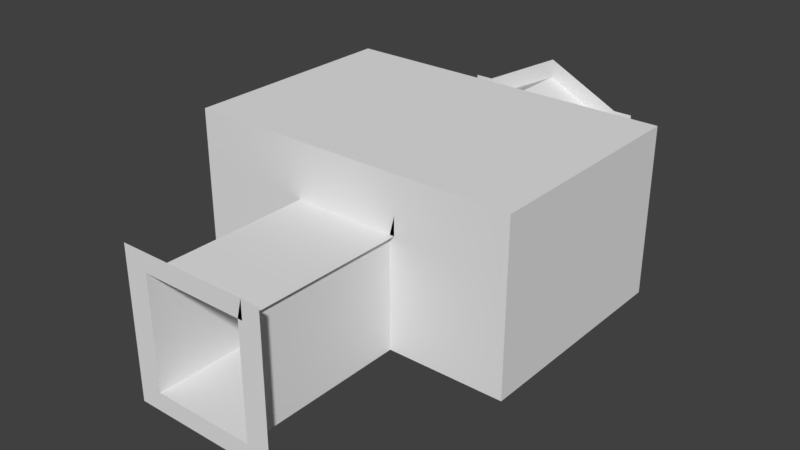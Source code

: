 # Source: Newtunnel_0.blend  (saved by Blender 2.79.0; exported with 4.5.12 LTS)
import bpy
from mathutils import Matrix  # noqa: F401  (used for matrix-valued properties, if any)

bpy.ops.wm.read_factory_settings(use_empty=True)
scene = bpy.context.scene
scene.name = 'Scene'

# ---- collections
col_collection_1 = bpy.data.collections.new('Collection 1'); scene.collection.children.link(col_collection_1)

# ---- materials (node trees are filled in below, after node groups)
mat_material = bpy.data.materials.new('Material')
mat_material.alpha_threshold = 0.0
mat_material.use_transparent_shadow = False
mat_material.roughness = 0.5
mat_material.line_color = (0.0, 0.0, 0.0, 1.0)

# ---- material node trees

# ---- world
world_world = bpy.data.worlds.new('World'); scene.world = world_world
world_world.color = (0.05088, 0.05088, 0.05088)
world_world.use_sun_shadow = False
world_world.sun_shadow_jitter_overblur = 0.0
world_world.cycles.sampling_method = 'MANUAL'

# ---- meshes
me_cube = bpy.data.meshes.new('Cube')
me_cube.from_pydata([(1.0, -5.0, -0.25), (-1.0, -5.0, -0.25), (1.0, -1.0, 0.25), (1.0, -5.0, 0.25), (-1.0, -5.0, 0.25), (-1.0, -1.0, 0.25), (1.5, -5.0, -0.25), (1.375, -1.0, 0.25), (1.375, -5.0, 0.25), (-1.5, -5.0, -0.25), (-1.375, -5.0, 0.25), (-1.375, -1.0, 0.25), (-2.0, -5.0, -0.25), (-2.0, -5.0, 0.25), (2.0, -5.0, -0.25), (2.0, -5.0, 0.25), (1.375, -1.0, 3.25), (1.375, -5.0, 3.25), (-1.375, -5.0, 3.25), (-1.375, -1.0, 3.25), (-2.0, -5.0, 3.25), (2.0, -5.0, 3.25), (1.5, -5.0, 3.75), (-1.5, -5.0, 3.75), (-2.0, -5.0, 3.75), (2.0, -5.0, 3.75), (1.5, -5.0, 3.25), (1.5, -1.0, 3.25), (1.5, -5.0, 3.75), (1.0, -0.5, 0.25), (-1.0, -0.5, 0.25), (1.375, -0.5, 0.25), (-1.375, -0.5, 0.25), (-2.0, -0.5, 0.25), (2.0, -0.5, 0.25), (-2.0, -0.5, 3.25), (-1.375, -0.5, 3.25), (2.0, -0.5, 3.25), (1.375, -0.5, 3.25), (-2.0, -0.5, 3.75), (-1.5, -0.5, 3.75), (2.0, -0.5, 3.75), (1.5, -0.5, 3.75), (1.5, -0.5, 3.75), (1.5, -0.5, 3.25), (2.0, 5.5, 0.25), (-2.0, 5.5, 0.25), (2.5, 5.5, 0.25), (-2.5, 5.5, 0.25), (-3.0, 5.5, 0.25), (3.0, 5.5, 0.25), (4.5, -0.5, 0.25), (4.5, 5.5, 0.25), (-4.5, 5.5, 0.25), (-4.5, -0.5, 0.25), (2.0, 6.0, 0.25), (-2.0, 6.0, 0.25), (-2.0, -0.5, 3.25), (2.0, -0.5, 3.25), (-2.0, 5.5, 3.25), (-2.0, 6.0, 3.25), (2.0, 5.5, 3.25), (2.5, 5.5, 3.25), (4.5, 5.5, 3.25), (-2.5, 5.5, 3.25), (-3.0, 5.5, 3.25), (3.0, 5.5, 3.25), (4.5, -0.5, 3.25), (-4.5, 5.5, 3.25), (-4.5, -0.5, 3.25), (2.0, 6.0, 3.25), (-2.0, -0.5, 3.75), (2.0, -0.5, 3.75), (-2.5, 8.0, 3.25), (-2.0, 5.5, 3.75), (2.0, 5.5, 3.75), (2.5, 5.5, 3.75), (4.5, 5.5, 3.75), (-2.5, 5.5, 3.75), (-3.0, 5.5, 3.75), (3.0, 5.5, 3.75), (4.5, -0.5, 3.75), (-4.5, 5.5, 3.75), (-4.5, -0.5, 3.75), (3.576e-06, 5.5, 4.25), (3.815e-06, 6.0, 4.25), (3.576e-06, 5.5, 4.75), (3.338e-06, 5.5, 4.25), (3.576e-06, 6.0, 4.25), (3.338e-06, 5.5, 4.75), (-2.0, -0.5, 4.75), (2.0, -0.5, 4.75), (-2.5, 8.0, 0.25), (3.457e-06, 5.5, 4.75), (4.08e-06, 8.0, 4.75), (3.576e-06, 5.5, 4.75), (2.5, 5.5, 4.75), (4.5, 5.5, 4.75), (-2.5, 5.5, 4.75), (-3.0, 5.5, 4.75), (3.0, 5.5, 4.75), (4.5, -0.5, 4.75), (-4.5, 5.5, 4.75), (-4.5, -0.5, 4.75), (-2.5, 8.0, 3.75), (3.841e-06, 8.0, 4.75), (-2.0, 8.0, 0.25), (-2.0, 8.0, 3.25), (-2.0, 8.0, 3.75), (2.5, 8.0, 3.75), (2.0, 8.0, 3.75), (2.5, 8.0, 3.25), (-2.0, 8.0, -0.25), (2.0, 8.0, 3.25), (-2.5, 8.0, -0.25), (2.5, 8.0, 0.25), (2.0, 8.0, -0.25), (2.5, 8.0, -0.25), (3.841e-06, 8.0, 4.25), (2.0, 8.0, 0.25), (2.0, -0.5, 3.75), (2.0, -0.5, 4.75), (4.456, -0.5, 4.75), (4.456, 5.5, 4.75), (4.08e-06, 8.0, 4.25)], [], [(2, 5, 4, 3), (3, 0, 6, 8), (0, 3, 4, 1), (1, 4, 10, 9), (7, 8, 17, 16), (2, 3, 8, 7), (4, 5, 11, 10), (11, 5, 30, 32), (9, 10, 13, 12), (8, 6, 14, 15), (20, 18, 23, 24), (17, 21, 25, 22), (13, 10, 18, 20), (7, 16, 38, 31), (8, 15, 21, 17), (10, 11, 19, 18), (2, 7, 31, 29), (5, 2, 29, 30), (32, 30, 46, 48), (23, 18, 26, 28), (27, 19, 36, 44), (18, 19, 27, 26), (31, 34, 50, 47), (53, 49, 65, 68), (32, 33, 35, 36), (34, 31, 38, 37), (37, 38, 42, 41), (36, 35, 39, 40), (36, 40, 43, 44), (19, 11, 32, 36), (29, 31, 47, 45), (33, 32, 48, 49), (30, 29, 45, 46), (46, 56, 60, 59), (55, 45, 61, 70), (50, 34, 51, 52), (47, 50, 66, 62), (33, 49, 53, 54), (52, 51, 67, 63), (55, 70, 113, 119), (46, 45, 55, 56), (54, 53, 68, 69), (69, 68, 82, 83), (57, 69, 83, 71), (67, 58, 72, 81), (51, 34, 58, 67), (45, 47, 62, 61), (48, 46, 59, 64), (33, 54, 69, 57), (56, 55, 119, 106), (50, 52, 63, 66), (49, 48, 64, 65), (106, 92, 73, 107), (82, 79, 99, 102), (83, 82, 102, 103), (71, 83, 103, 90), (68, 65, 79, 82), (70, 85, 124, 113), (61, 62, 76, 75), (88, 60, 107, 118), (64, 59, 74, 78), (66, 63, 77, 80), (65, 64, 78, 79), (63, 67, 81, 77), (62, 66, 80, 76), (61, 75, 86, 84), (70, 61, 84, 85), (59, 60, 88, 87), (74, 59, 87, 89), (101, 122, 123, 97), (110, 113, 124, 94), (107, 73, 104, 108), (103, 102, 123, 122), (75, 76, 96, 95), (78, 74, 93, 98), (80, 77, 97, 100), (79, 78, 98, 99), (77, 81, 101, 97), (76, 80, 100, 96), (81, 72, 91, 101), (111, 113, 110, 109), (107, 108, 105, 118), (115, 119, 113, 111), (116, 119, 115, 117), (106, 112, 114, 92), (119, 116, 112, 106), (71, 90, 121, 120), (60, 56, 106, 107)])
_uv = me_cube.uv_layers.new(name='UVMap')
_uv.uv.foreach_set('vector', [0.7313, 0.7318, 0.7313, 0.7318, 0.7313, 0.7318, 0.7313, 0.7318, 0.2539, 0.7171, 0.2539, 0.7171, 0.2539, 0.7171, 0.2539, 0.7171, 0.2539, 0.7171, 0.2539, 0.7171, 0.2539, 0.7171, 0.2539, 0.7171, 0.2539, 0.7171, 0.2539, 0.7171, 0.2539, 0.7171, 0.2539, 0.7171, 0.2539, 0.717, 0.2539, 0.7171, 0.2539, 0.7171, 0.2539, 0.717, 0.7313, 0.7318, 0.7313, 0.7318, 0.7313, 0.7318, 0.7313, 0.7318, 0.7313, 0.7318, 0.7313, 0.7318, 0.7313, 0.7318, 0.7313, 0.7318, 0.7313, 0.7318, 0.7313, 0.7318, 0.7313, 0.7318, 0.7313, 0.7318, 0.2539, 0.7171, 0.2539, 0.7171, 0.2539, 0.7171, 0.2539, 0.7171, 0.2539, 0.7171, 0.2539, 0.7171, 0.2539, 0.7171, 0.2539, 0.7171, 0.2539, 0.7171, 0.2539, 0.7171, 0.2539, 0.7171, 0.2539, 0.7171, 0.2539, 0.7171, 0.2539, 0.7171, 0.2539, 0.7171, 0.2539, 0.7171, 0.2539, 0.7171, 0.2539, 0.7171, 0.2539, 0.7171, 0.2539, 0.7171, 0.2539, 0.717, 0.2539, 0.717, 0.2539, 0.717, 0.2539, 0.717, 0.2539, 0.7171, 0.2539, 0.7171, 0.2539, 0.7171, 0.2539, 0.7171, 0.2539, 0.7171, 0.2539, 0.7171, 0.2539, 0.7171, 0.2539, 0.7171, 0.7313, 0.7318, 0.7313, 0.7318, 0.7313, 0.7318, 0.7313, 0.7318, 0.7313, 0.7318, 0.7313, 0.7318, 0.7313, 0.7318, 0.7313, 0.7318, 0.7313, 0.7318, 0.7313, 0.7318, 0.7313, 0.7318, 0.7313, 0.7318, 0.2539, 0.7171, 0.2539, 0.7171, 0.254, 0.7171, 0.254, 0.7171, 0.4557, 0.7417, 0.4557, 0.7417, 0.4557, 0.7417, 0.4557, 0.7417, 0.4557, 0.7417, 0.4557, 0.7417, 0.4557, 0.7417, 0.4557, 0.7417, 0.7313, 0.7318, 0.7313, 0.7318, 0.7313, 0.7318, 0.7313, 0.7318, 0.2539, 0.717, 0.2539, 0.717, 0.2539, 0.717, 0.2539, 0.717, 0.2539, 0.717, 0.2539, 0.717, 0.2539, 0.717, 0.2539, 0.717, 0.2539, 0.717, 0.2539, 0.717, 0.2539, 0.717, 0.2539, 0.717, 0.2539, 0.717, 0.2539, 0.717, 0.2539, 0.717, 0.2539, 0.717, 0.2539, 0.717, 0.2539, 0.717, 0.2539, 0.717, 0.2539, 0.717, 0.2539, 0.717, 0.2539, 0.717, 0.254, 0.717, 0.254, 0.717, 0.2539, 0.7171, 0.2539, 0.7171, 0.2539, 0.717, 0.2539, 0.717, 0.7313, 0.7318, 0.7313, 0.7318, 0.7313, 0.7318, 0.7313, 0.7318, 0.7313, 0.7318, 0.7313, 0.7318, 0.7313, 0.7318, 0.7313, 0.7318, 0.7313, 0.7318, 0.7313, 0.7318, 0.7313, 0.7318, 0.7313, 0.7318, 0.2539, 0.717, 0.2539, 0.717, 0.2539, 0.717, 0.2539, 0.717, 0.2539, 0.717, 0.2539, 0.717, 0.2539, 0.717, 0.2539, 0.717, 0.7313, 0.7318, 0.7313, 0.7318, 0.7313, 0.7318, 0.7313, 0.7318, 0.2539, 0.717, 0.2539, 0.717, 0.2539, 0.717, 0.2539, 0.717, 0.7313, 0.7318, 0.7313, 0.7318, 0.7313, 0.7318, 0.7313, 0.7318, 0.2539, 0.717, 0.2539, 0.717, 0.2539, 0.717, 0.2539, 0.717, 0.2539, 0.717, 0.2539, 0.717, 0.2539, 0.717, 0.2539, 0.717, 0.7313, 0.7318, 0.7313, 0.7318, 0.7313, 0.7318, 0.7313, 0.7318, 0.2539, 0.717, 0.2539, 0.717, 0.2539, 0.717, 0.2539, 0.717, 0.2539, 0.717, 0.2539, 0.717, 0.2539, 0.717, 0.2539, 0.717, 0.2539, 0.717, 0.2539, 0.717, 0.2539, 0.717, 0.2539, 0.717, 0.2539, 0.717, 0.2539, 0.717, 0.2539, 0.717, 0.2539, 0.717, 0.2539, 0.717, 0.2539, 0.717, 0.2539, 0.717, 0.2539, 0.717, 0.2539, 0.717, 0.2539, 0.717, 0.2539, 0.717, 0.2539, 0.717, 0.2539, 0.717, 0.2539, 0.717, 0.2539, 0.717, 0.2539, 0.717, 0.2539, 0.717, 0.2539, 0.717, 0.2539, 0.717, 0.2539, 0.717, 0.7313, 0.7318, 0.7313, 0.7318, 0.7313, 0.7318, 0.7313, 0.7318, 0.2539, 0.717, 0.2539, 0.717, 0.2539, 0.717, 0.2539, 0.717, 0.2539, 0.717, 0.2539, 0.717, 0.2539, 0.717, 0.2539, 0.717, 0.2539, 0.717, 0.2539, 0.717, 0.2539, 0.717, 0.2539, 0.717, 0.2539, 0.717, 0.2539, 0.717, 0.2539, 0.717, 0.2539, 0.717, 0.2539, 0.717, 0.2539, 0.717, 0.2539, 0.717, 0.2539, 0.717, 0.2539, 0.717, 0.2539, 0.717, 0.2539, 0.717, 0.2539, 0.717, 0.2539, 0.717, 0.2539, 0.717, 0.2539, 0.717, 0.2539, 0.717, 0.2539, 0.717, 0.2539, 0.717, 0.2539, 0.717, 0.2539, 0.717, 0.2539, 0.717, 0.2539, 0.717, 0.2539, 0.717, 0.2539, 0.717, 0.2539, 0.717, 0.2539, 0.717, 0.2539, 0.717, 0.2539, 0.717, 0.2539, 0.717, 0.2539, 0.717, 0.2539, 0.717, 0.2539, 0.717, 0.2539, 0.717, 0.2539, 0.717, 0.2539, 0.717, 0.2539, 0.717, 0.2539, 0.717, 0.2539, 0.717, 0.2539, 0.717, 0.2539, 0.717, 0.2539, 0.717, 0.2539, 0.717, 0.2539, 0.717, 0.2539, 0.717, 0.2539, 0.717, 0.2539, 0.717, 0.2539, 0.717, 0.2539, 0.717, 0.2539, 0.717, 0.2539, 0.717, 0.2539, 0.717, 0.2539, 0.717, 0.2539, 0.717, 0.2539, 0.717, 0.2539, 0.717, 0.2539, 0.717, 0.2539, 0.717, 0.2539, 0.717, 0.2539, 0.717, 0.2539, 0.717, 0.2539, 0.717, 0.2539, 0.717, 0.2539, 0.717, 0.2539, 0.717, 0.2539, 0.717, 0.2539, 0.717, 0.2539, 0.717, 0.2539, 0.717, 0.2539, 0.717, 0.2539, 0.717, 0.2539, 0.717, 0.2539, 0.717, 0.2539, 0.717, 0.2539, 0.717, 0.2539, 0.717, 0.2539, 0.717, 0.4557, 0.7417, 0.4557, 0.7417, 0.4557, 0.7417, 0.4557, 0.7417, 0.2539, 0.717, 0.2539, 0.717, 0.2539, 0.717, 0.2539, 0.717, 0.2539, 0.717, 0.2539, 0.717, 0.2539, 0.717, 0.2539, 0.717, 0.2539, 0.717, 0.2539, 0.717, 0.2539, 0.717, 0.2539, 0.717, 0.2539, 0.717, 0.2539, 0.717, 0.2539, 0.717, 0.2539, 0.717, 0.2539, 0.717, 0.2539, 0.717, 0.2539, 0.717, 0.2539, 0.717, 0.2539, 0.717, 0.2539, 0.717, 0.2539, 0.717, 0.2539, 0.717, 0.2539, 0.717, 0.2539, 0.717, 0.2539, 0.717, 0.2539, 0.717, 0.2539, 0.717, 0.2539, 0.717, 0.2539, 0.717, 0.2539, 0.717, 0.2539, 0.717, 0.2539, 0.717, 0.2539, 0.717, 0.2539, 0.717, 0.2539, 0.717, 0.2539, 0.717, 0.2539, 0.717, 0.2539, 0.717, 0.2539, 0.717, 0.2539, 0.717, 0.2539, 0.717, 0.2539, 0.717, 0.2539, 0.717, 0.2539, 0.717, 0.2539, 0.717, 0.2539, 0.717, 0.2539, 0.717, 0.2539, 0.717, 0.2539, 0.717, 0.2539, 0.717, 0.2539, 0.717, 0.2539, 0.717, 0.2539, 0.717, 0.2539, 0.717, 0.2539, 0.717, 0.2539, 0.717, 0.2539, 0.717, 0.2539, 0.717])
me_cube.materials.append(mat_material)
me_cube.use_remesh_preserve_volume = False
me_cube.use_remesh_preserve_attributes = False
me_cube.use_mirror_vertex_groups = False
me_cube.update()

# ---- objects
ob_tunnelas = bpy.data.objects.new('Tunnelas', me_cube)

# ---- transforms, parenting, visibility, modifiers, constraints
ob_tunnelas.location = (0.0, 0.0, 0.0)
ob_tunnelas.lock_rotations_4d = False
ob_tunnelas.empty_display_type = 'ARROWS'
ob_tunnelas.lineart.crease_threshold = 0.0

# ---- collection membership
col_collection_1.objects.link(ob_tunnelas)

# ---- scene / render settings (as saved in the file)
scene.frame_start = 1; scene.frame_end = 250; scene.frame_set(1)
scene.render.engine = 'BLENDER_EEVEE_NEXT'
scene.render.resolution_percentage = 50
scene.render.dither_intensity = 0.0
scene.cycles.use_denoising = False
scene.cycles.samples = 128
scene.cycles.sampling_pattern = 'TABULATED_SOBOL'
scene.cycles.use_adaptive_sampling = False
scene.cycles.use_light_tree = False
scene.cycles.blur_glossy = 0.0
scene.cycles.sample_clamp_indirect = 0.0
scene.view_settings.view_transform = 'Standard'
bpy.context.view_layer.update()

# ---- added for rendering (the .blend has no active camera and no usable light): camera, sun
cam_auto = bpy.data.cameras.new('AutoCamera')
cam_auto.lens = 50.0
cam_auto.sensor_width = 36.0
cam_auto.clip_end = 1000.0
ob_auto_camera = bpy.data.objects.new('AutoCamera', cam_auto)
scene.collection.objects.link(ob_auto_camera)
ob_auto_camera.location = (15.3431, -16.9117, 14.5245)
ob_auto_camera.rotation_euler = (1.09748, -7.21219e-08, 0.694738)
scene.camera = ob_auto_camera
light_auto_sun = bpy.data.lights.new('AutoSun', 'SUN')
light_auto_sun.energy = 3.0
light_auto_sun.angle = 0.0523599
ob_auto_sun = bpy.data.objects.new('AutoSun', light_auto_sun)
scene.collection.objects.link(ob_auto_sun)
ob_auto_sun.rotation_euler = (0.872665, 0.174533, 0.523599)
bpy.context.view_layer.update()
